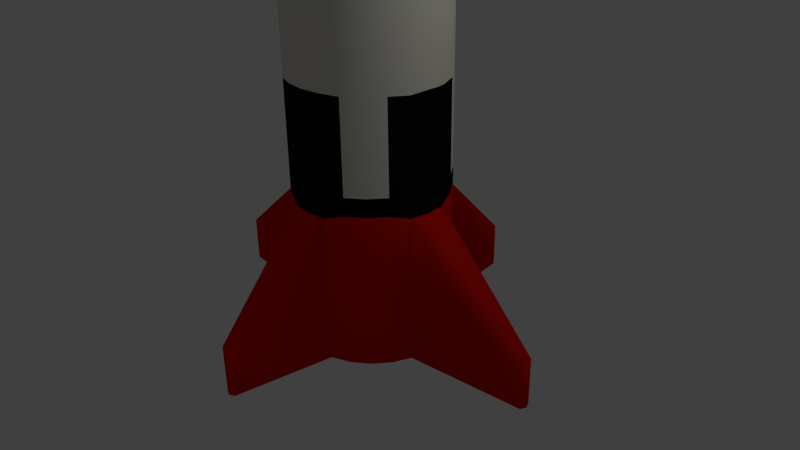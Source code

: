 # Source: missile.blend  (saved by Blender 2.74.0; exported with 4.5.12 LTS)
import bpy
from mathutils import Matrix  # noqa: F401  (used for matrix-valued properties, if any)

bpy.ops.wm.read_factory_settings(use_empty=True)
scene = bpy.context.scene
scene.name = 'Scene'

# ---- collections
col_collection_1 = bpy.data.collections.new('Collection 1'); scene.collection.children.link(col_collection_1)

# ---- materials (node trees are filled in below, after node groups)
mat_missile_white = bpy.data.materials.new('missile_white')
mat_missile_white.alpha_threshold = 0.0
mat_missile_white.use_transparent_shadow = False
mat_missile_white.diffuse_color = (0.8, 0.7789, 0.6866, 1.0)
mat_missile_white.roughness = 0.5
mat_missile_white.specular_intensity = 0.3
mat_missile_white.line_color = (0.0, 0.0, 0.0, 1.0)
mat_missil_red = bpy.data.materials.new('missil_red')
mat_missil_red.alpha_threshold = 0.0
mat_missil_red.use_transparent_shadow = False
mat_missil_red.diffuse_color = (0.8, 0.008127, 0.0, 1.0)
mat_missil_red.roughness = 0.5
mat_missil_red.specular_intensity = 0.3
mat_missil_red.line_color = (0.0, 0.0, 0.0, 1.0)
mat_missile_black = bpy.data.materials.new('missile_black')
mat_missile_black.alpha_threshold = 0.0
mat_missile_black.use_transparent_shadow = False
mat_missile_black.diffuse_color = (0.005605, 0.005605, 0.005605, 1.0)
mat_missile_black.roughness = 0.5
mat_missile_black.specular_intensity = 0.3
mat_missile_black.line_color = (0.0, 0.0, 0.0, 1.0)
mat_missile_yellow = bpy.data.materials.new('missile_yellow')
mat_missile_yellow.alpha_threshold = 0.0
mat_missile_yellow.use_transparent_shadow = False
mat_missile_yellow.diffuse_color = (0.8, 0.7614, 0.3561, 1.0)
mat_missile_yellow.roughness = 0.5
mat_missile_yellow.specular_intensity = 0.3
mat_missile_yellow.line_color = (0.0, 0.0, 0.0, 1.0)

# ---- material node trees

# ---- world
world_world = bpy.data.worlds.new('World'); scene.world = world_world
world_world.color = (0.05088, 0.05088, 0.05088)
world_world.use_sun_shadow = False
world_world.sun_shadow_jitter_overblur = 0.0
world_world.cycles.sampling_method = 'MANUAL'
world_world.cycles.sample_map_resolution = 256

# ---- cameras
cam_camera = bpy.data.cameras.new('Camera')
cam_camera.clip_end = 100.0
cam_camera.lens = 35.0
cam_camera.sensor_width = 32.0
cam_camera.sensor_height = 18.0
cam_camera.ortho_scale = 7.314
cam_camera.dof.focus_distance = 0.0
cam_camera.dof.aperture_fstop = 128.0

# ---- lights
light_lamp = bpy.data.lights.new('Lamp', 'POINT')
light_lamp.transmission_factor = 0.0
light_lamp.cutoff_distance = 30.0
light_lamp.energy = 100.0
light_lamp.shadow_buffer_clip_start = 1.001
light_lamp.shadow_soft_size = 0.1
light_lamp.shadow_maximum_resolution = 0.006
light_lamp.use_absolute_resolution = True
light_lamp.cycles.use_multiple_importance_sampling = False

# ---- meshes
me_cylinder = bpy.data.meshes.new('Cylinder')
me_cylinder.from_pydata([(0.0, 1.0, -1.0), (0.0, 1.0, 0.9252), (0.2588, 0.9659, -1.0), (0.2588, 0.9659, 0.9252), (0.5, 0.866, -1.0), (0.5, 0.866, 1.0), (0.7071, 0.7071, -1.0), (0.7071, 0.7071, 1.0), (0.866, 0.5, -1.0), (0.866, 0.5, 1.0), (0.9659, 0.2588, -1.0), (0.9659, 0.2588, 0.9252), (1.0, 7.55e-08, -1.0), (1.0, 7.55e-08, 0.9252), (0.9659, -0.2588, -1.0), (0.9659, -0.2588, 0.9252), (0.866, -0.5, -1.0), (0.866, -0.5, 1.0), (0.7071, -0.7071, -1.0), (0.7071, -0.7071, 1.0), (0.5, -0.866, -1.0), (0.5, -0.866, 1.0), (0.2588, -0.9659, -1.0), (0.2588, -0.9659, 0.9252), (3.894e-07, -1.0, -1.0), (3.894e-07, -1.0, 0.9252), (-0.2588, -0.9659, -1.0), (-0.2588, -0.9659, 0.9252), (-0.5, -0.866, -1.0), (-0.5, -0.866, 1.0), (-0.7071, -0.7071, -1.0), (-0.7071, -0.7071, 1.0), (-0.866, -0.5, -1.0), (-0.866, -0.5, 1.0), (-0.9659, -0.2588, -1.0), (-0.9659, -0.2588, 0.9252), (-1.0, -4.649e-07, -1.0), (-1.0, -4.649e-07, 0.9252), (-0.9659, 0.2588, -1.0), (-0.9659, 0.2588, 0.9252), (-0.866, 0.5, -1.0), (-0.866, 0.5, 1.0), (-0.7071, 0.7071, -1.0), (-0.7071, 0.7071, 1.0), (-0.5, 0.866, -1.0), (-0.5, 0.866, 1.0), (-0.2588, 0.9659, -1.0), (-0.2588, 0.9659, 0.9252), (-1.065e-07, 1.0, 9.325), (0.2588, 0.9659, 9.325), (0.5, 0.866, 9.325), (0.7071, 0.7071, 9.325), (0.866, 0.5, 9.325), (0.9659, 0.2588, 9.325), (1.0, 7.55e-08, 9.325), (0.9659, -0.2588, 9.325), (0.866, -0.5, 9.325), (0.7071, -0.7071, 9.325), (0.5, -0.866, 9.325), (0.2588, -0.9659, 9.325), (2.829e-07, -1.0, 9.325), (-0.2588, -0.9659, 9.325), (-0.5, -0.866, 9.325), (-0.7071, -0.7071, 9.325), (-0.866, -0.5, 9.325), (-0.9659, -0.2588, 9.325), (-1.0, -4.649e-07, 9.325), (-0.9659, 0.2588, 9.325), (-0.866, 0.5, 9.325), (-0.7071, 0.7071, 9.325), (-0.5, 0.866, 9.325), (-0.2588, 0.9659, 9.325), (-1.058e-06, 1.0, 10.29), (0.2588, 0.9659, 10.29), (0.5, 0.866, 10.29), (0.7071, 0.7071, 10.29), (0.866, 0.5, 10.29), (0.9659, 0.2588, 10.29), (1.0, 7.55e-08, 10.29), (0.9659, -0.2588, 10.29), (0.866, -0.5, 10.29), (0.7071, -0.7071, 10.29), (0.5, -0.866, 10.29), (0.2588, -0.9659, 10.29), (-6.69e-07, -1.0, 10.29), (-0.2588, -0.9659, 10.29), (-0.5, -0.866, 10.29), (-0.7071, -0.7071, 10.29), (-0.866, -0.5, 10.29), (-0.9659, -0.2588, 10.29), (-1.0, -4.649e-07, 10.29), (-0.9659, 0.2588, 10.29), (-0.866, 0.5, 10.29), (-0.7071, 0.7071, 10.29), (-0.5, 0.866, 10.29), (-0.2588, 0.9659, 10.29), (-1.333e-06, 0.8523, 11.19), (0.2206, 0.8232, 11.19), (0.4261, 0.7381, 11.19), (0.6026, 0.6026, 11.19), (0.7381, 0.4261, 11.19), (0.8232, 0.2206, 11.19), (0.8523, 4.563e-08, 11.19), (0.8232, -0.2206, 11.19), (0.7381, -0.4261, 11.19), (0.6026, -0.6026, 11.19), (0.4261, -0.7381, 11.19), (0.2206, -0.8232, 11.19), (-1.001e-06, -0.8523, 11.19), (-0.2206, -0.8232, 11.19), (-0.4261, -0.7381, 11.19), (-0.6026, -0.6026, 11.19), (-0.7381, -0.4261, 11.19), (-0.8232, -0.2206, 11.19), (-0.8523, -4.149e-07, 11.19), (-0.8232, 0.2206, 11.19), (-0.7381, 0.4261, 11.19), (-0.6026, 0.6026, 11.19), (-0.4261, 0.7381, 11.19), (-0.2206, 0.8232, 11.19), (-1.216e-06, 0.3479, 12.89), (0.09004, 0.3361, 12.89), (0.174, 0.3013, 12.89), (0.246, 0.246, 12.89), (0.3013, 0.174, 12.89), (0.3361, 0.09004, 12.89), (0.3479, -5.486e-08, 12.89), (0.3361, -0.09004, 12.89), (0.3013, -0.174, 12.89), (0.246, -0.246, 12.89), (0.174, -0.3013, 12.89), (0.09004, -0.3361, 12.89), (-1.081e-06, -0.3479, 12.89), (-0.09005, -0.3361, 12.89), (-0.174, -0.3013, 12.89), (-0.246, -0.246, 12.89), (-0.3013, -0.174, 12.89), (-0.3361, -0.09004, 12.89), (-0.3479, -2.429e-07, 12.89), (-0.3361, 0.09004, 12.89), (-0.3013, 0.174, 12.89), (-0.246, 0.246, 12.89), (-0.174, 0.3013, 12.89), (-0.09005, 0.3361, 12.89), (3.495e-08, 0.1128, 13.48), (0.0292, 0.109, 13.48), (0.05641, 0.09771, 13.48), (0.07978, 0.07978, 13.48), (0.09771, 0.05641, 13.48), (0.109, 0.0292, 13.48), (0.1128, -9.78e-08, 13.48), (0.109, -0.0292, 13.48), (0.09771, -0.05641, 13.48), (0.07978, -0.07978, 13.48), (0.05641, -0.09771, 13.48), (0.0292, -0.109, 13.48), (7.889e-08, -0.1128, 13.48), (-0.0292, -0.109, 13.48), (-0.05641, -0.09771, 13.48), (-0.07978, -0.07978, 13.48), (-0.09771, -0.05641, 13.48), (-0.109, -0.0292, 13.48), (-0.1128, -1.588e-07, 13.48), (-0.109, 0.0292, 13.48), (-0.09771, 0.05641, 13.48), (-0.07978, 0.07978, 13.48), (-0.05641, 0.09771, 13.48), (-0.0292, 0.109, 13.48), (-2.565, -0.07547, -1.0), (-2.565, -0.07547, -0.3791), (-2.599, -1.197e-06, -1.0), (-2.599, -1.197e-06, -0.3791), (-2.565, 0.07547, -1.0), (-2.565, 0.07547, -0.3791), (0.07541, -2.281, -1.0), (0.07541, -2.281, -0.3791), (9.864e-07, -2.315, -1.0), (9.864e-07, -2.315, -0.3791), (-0.0754, -2.281, -1.0), (-0.0754, -2.281, -0.3791), (2.551, 0.075, -1.0), (2.551, 0.075, -0.3791), (2.585, 2.878e-07, -1.0), (2.585, 2.878e-07, -0.3791), (2.551, -0.075, -1.0), (2.551, -0.075, -0.3791), (-4.128e-07, 2.343, -1.0), (-4.128e-07, 2.343, -0.3791), (0.07003, 2.309, -1.0), (0.07003, 2.309, -0.3791), (-0.07003, 2.309, -1.0), (-0.07003, 2.309, -0.3791), (3.864e-07, -1.0, 1.162), (-0.2588, -0.9659, 1.162), (-0.9659, 0.2588, 1.162), (-0.866, 0.5, 1.235), (0.9659, -0.2588, 1.162), (0.866, -0.5, 1.235), (-0.5, -0.866, 1.235), (-0.7071, -0.7071, 1.235), (0.5, 0.866, 1.235), (0.7071, 0.7071, 1.235), (-0.7071, 0.7071, 1.235), (-0.5, 0.866, 1.235), (0.7071, -0.7071, 1.235), (0.5, -0.866, 1.235), (-0.866, -0.5, 1.235), (-0.9659, -0.2588, 1.162), (0.866, 0.5, 1.235), (0.9659, 0.2588, 1.162), (-0.2588, 0.9659, 1.162), (-3.002e-09, 1.0, 1.162), (0.2588, -0.9659, 1.162), (-1.0, -4.649e-07, 1.162), (1.0, 7.55e-08, 1.162), (0.2588, 0.9659, 1.162), (-1.0, -4.649e-07, 2.422), (0.2588, -0.9659, 2.432), (-0.2588, 0.9659, 2.432), (0.866, 0.5, 2.421), (-1.468e-08, 1.0, 2.432), (0.9659, 0.2588, 2.412), (-0.9659, -0.2588, 2.422), (0.5, -0.866, 2.421), (0.7071, 0.7071, 6.504), (-0.7071, -0.7071, 6.504), (-0.5, 0.866, 6.504), (0.866, -0.5, 6.504), (0.5, 0.866, 8.025), (-0.7071, 0.7071, 8.025), (0.7071, -0.7071, 8.025), (-0.866, -0.5, 8.025), (-0.866, 0.5, 2.421), (-0.2588, -0.9659, 2.432), (0.2588, 0.9659, 2.432), (1.0, 7.55e-08, 2.421), (-0.866, -0.5, 2.421), (0.7071, -0.7071, 2.421), (-0.7071, 0.7071, 2.421), (0.5, 0.866, 2.421), (0.866, 0.5, 7.77), (-1.0, -4.649e-07, 7.756), (-0.2588, 0.9659, 7.756), (0.2588, -0.9659, 7.756), (1.0, 7.55e-08, 7.756), (-0.866, 0.5, 7.77), (0.2588, 0.9659, 7.756), (-0.2588, -0.9659, 7.756), (-0.5, -0.866, 2.421), (0.9659, -0.2588, 2.404), (-0.9659, 0.2588, 2.422), (3.747e-07, -1.0, 2.432), (0.5, -0.866, 7.77), (-8.66e-08, 1.0, 7.756), (-0.9659, -0.2588, 7.756), (0.9659, 0.2588, 7.756), (1.0, 7.55e-08, 8.013), (0.2588, 0.9659, 8.013), (-0.2588, -0.9659, 8.013), (-0.866, 0.5, 8.025), (0.866, 0.5, 8.025), (-0.2588, 0.9659, 8.013), (0.2588, -0.9659, 8.013), (-1.0, -4.649e-07, 8.013), (0.5, -0.866, 8.025), (-0.9659, -0.2588, 8.013), (0.9659, 0.2588, 8.013), (-8.985e-08, 1.0, 8.013), (0.866, -0.5, 7.77), (-0.5, 0.866, 7.77), (-0.7071, -0.7071, 7.77), (0.7071, 0.7071, 7.77), (0.9659, -0.2588, 7.756), (3.028e-07, -1.0, 7.756), (-0.9659, 0.2588, 7.756), (-0.5, -0.866, 7.77), (-0.5, 0.866, 2.421), (0.7071, 0.7071, 2.421), (-0.7071, -0.7071, 2.421), (0.866, -0.5, 2.421), (0.866, -0.5, 8.025), (-0.7071, -0.7071, 8.025), (0.7071, 0.7071, 8.025), (-0.5, 0.866, 8.025), (0.7071, -0.7071, 6.504), (-0.7071, 0.7071, 6.504), (-0.866, -0.5, 6.504), (0.5, 0.866, 6.504), (0.2588, -0.9659, 6.482), (-0.2588, 0.9659, 6.482), (-1.0, -4.649e-07, 6.482), (0.866, 0.5, 6.504), (0.9659, 0.2588, 6.482), (-0.9659, -0.2588, 6.482), (-7.596e-08, 1.0, 6.482), (0.5, -0.866, 6.504), (-0.5, -0.866, 8.025), (0.9659, -0.2588, 8.013), (-0.9659, 0.2588, 8.013), (2.996e-07, -1.0, 8.013), (0.9659, -0.2588, 6.482), (3.135e-07, -1.0, 6.482), (-0.9659, 0.2588, 6.482), (-0.5, -0.866, 6.504), (0.5, 0.866, 7.77), (-0.866, -0.5, 7.77), (-0.7071, 0.7071, 7.77), (0.7071, -0.7071, 7.77), (1.0, 7.55e-08, 6.482), (-0.866, 0.5, 6.504), (0.2588, 0.9659, 6.482), (-0.2588, -0.9659, 6.482), (0.983, -0.1294, -1.0), (0.983, -0.1294, 0.9252), (0.983, -0.1294, 9.325), (0.983, -0.1294, 10.29), (0.8377, -0.1103, 11.19), (0.342, -0.04502, 12.89), (0.1109, -0.0146, 13.48), (2.568, -0.0375, -1.0), (2.568, -0.0375, -0.3791), (0.983, -0.1294, 1.162), (0.983, -0.1294, 2.412), (0.983, -0.1294, 8.013), (0.983, -0.1294, 6.482), (0.983, -0.1294, 7.756), (-0.866, -0.5, 8.105), (0.866, 0.5, 8.105), (0.983, 0.1294, 6.482), (0.983, 0.1294, 2.412), (0.983, 0.1294, 8.013), (0.983, 0.1294, 7.756), (0.983, 0.1294, 1.162), (2.568, 0.0375, -0.3791), (2.568, 0.0375, -1.0), (0.1109, 0.0146, 13.48), (0.342, 0.04502, 12.89), (0.8377, 0.1103, 11.19), (0.983, 0.1294, 10.29), (0.983, 0.1294, 9.325), (0.983, 0.1294, 0.9252), (0.983, 0.1294, -1.0), (-0.5, -0.866, 8.105), (0.866, -0.5, 9.228), (-0.7071, -0.7071, 9.228), (0.7071, 0.7071, 9.228), (-0.5, 0.866, 9.228), (0.0146, 0.1109, 13.48), (0.5, 0.866, 8.105), (-0.7071, 0.7071, 8.105), (0.7071, -0.7071, 8.105), (0.983, -0.1294, 9.227), (0.983, 0.1294, 9.227), (0.03501, 2.326, -0.3791), (-0.2588, 0.9659, 8.094), (0.2588, 0.9659, 8.094), (-0.2588, -0.9659, 8.094), (-0.866, 0.5, 8.105), (0.866, -0.5, 8.105), (0.1294, 0.983, 7.756), (0.1294, 0.983, 8.013), (0.983, -0.1294, 8.094), (2.985e-07, -1.0, 8.094), (0.1294, 0.983, 9.325), (0.1294, 0.983, 10.29), (0.5, -0.866, 9.228), (-0.9659, -0.2588, 9.227), (0.9659, 0.2588, 9.227), (-1.052e-07, 1.0, 9.227), (0.2588, -0.9659, 8.094), (-1.0, -4.649e-07, 8.094), (1.0, 7.55e-08, 8.094), (0.03501, 2.326, -1.0), (-0.5, 0.866, 8.105), (0.5, -0.866, 8.105), (-0.7071, -0.7071, 8.105), (0.7071, 0.7071, 8.105), (0.1294, 0.983, 1.162), (-0.9659, 0.2588, 8.094), (0.9659, -0.2588, 8.094), (-0.866, 0.5, 9.228), (-0.2588, -0.9659, 9.227), (0.2588, 0.9659, 9.227), (1.0, 7.55e-08, 9.227), (-1.0, -4.649e-07, 9.227), (0.2588, -0.9659, 9.227), (-0.2588, 0.9659, 9.227), (0.866, 0.5, 9.228), (-0.866, -0.5, 9.228), (0.7071, -0.7071, 9.228), (-0.7071, 0.7071, 9.228), (0.5, 0.866, 9.228), (-0.5, -0.866, 9.228), (0.9659, -0.2588, 9.227), (-0.9659, 0.2588, 9.227), (2.842e-07, -1.0, 9.227), (-0.9659, -0.2588, 8.094), (0.9659, 0.2588, 8.094), (-9.089e-08, 1.0, 8.094), (0.983, 0.1294, 8.094), (0.1294, 0.983, -1.0), (0.1294, 0.983, 0.9252), (0.1103, 0.8378, 11.19), (0.04502, 0.342, 12.89), (0.1294, 0.983, 8.094), (0.1294, 0.983, 9.227), (0.1294, 0.983, 6.482), (0.1294, 0.983, 2.432), (-0.1294, 0.983, -1.0), (-0.1294, 0.983, 0.9252), (-0.1294, 0.983, 9.325), (-0.1294, 0.983, 10.29), (-0.1103, 0.8378, 11.19), (-0.04502, 0.342, 12.89), (-0.0146, 0.1109, 13.48), (-0.03501, 2.326, -1.0), (-0.03501, 2.326, -0.3791), (-0.1294, 0.983, 1.162), (-0.1294, 0.983, 6.482), (-0.1294, 0.983, 2.432), (-0.1294, 0.983, 8.013), (-0.1294, 0.983, 7.756), (-0.1294, 0.983, 9.227), (-0.1294, 0.983, 8.094), (0.1103, -0.8378, 11.19), (-0.8378, -0.1103, 11.19), (-0.342, -0.04502, 12.89), (-0.1109, -0.0146, 13.48), (-2.582, -0.03774, -1.0), (-2.582, -0.03774, -0.3791), (-0.983, -0.1294, 1.162), (-0.983, -0.1294, 8.013), (-0.983, -0.1294, 6.482), (-0.1294, -0.983, 10.29), (-0.1294, -0.983, 9.325), (-0.1294, -0.983, 0.9252), (-0.983, -0.1294, 2.422), (-0.983, -0.1294, 7.756), (-0.983, -0.1294, 9.227), (-0.983, -0.1294, 8.094), (-0.0377, -2.298, -1.0), (-0.0146, -0.1109, 13.48), (-0.04502, -0.342, 12.89), (0.1294, -0.983, 8.013), (0.1294, -0.983, 7.756), (0.04502, -0.342, 12.89), (0.0146, -0.1109, 13.48), (0.0377, -2.298, -1.0), (0.0377, -2.298, -0.3791), (-2.582, 0.03773, -1.0), (-0.1109, 0.0146, 13.48), (-0.342, 0.04502, 12.89), (-0.8378, 0.1103, 11.19), (-0.983, 0.1294, 10.29), (-0.983, 0.1294, 9.325), (-0.983, 0.1294, 0.9252), (-0.983, 0.1294, -1.0), (-0.1294, -0.983, -1.0), (-0.0377, -2.298, -0.3791), (-0.983, 0.1294, 9.227), (-0.983, 0.1294, 8.094), (-0.983, 0.1294, 6.482), (-0.983, 0.1294, 8.013), (-0.983, 0.1294, 7.756), (-0.983, 0.1294, 2.422), (-0.983, 0.1294, 1.162), (-2.582, 0.03773, -0.3791), (-0.1294, -0.983, 6.482), (-0.1294, -0.983, 7.756), (0.1294, -0.983, 10.29), (0.1294, -0.983, -1.0), (0.1294, -0.983, 0.9252), (-0.983, -0.1294, -1.0), (-0.983, -0.1294, 0.9252), (-0.983, -0.1294, 9.325), (-0.983, -0.1294, 10.29), (0.1294, -0.983, 9.325), (-0.1103, -0.8378, 11.19), (0.1294, -0.983, 1.162), (0.1294, -0.983, 2.432), (0.1294, -0.983, 6.482), (-0.1294, -0.983, 9.227), (-0.1294, -0.983, 8.094), (-0.1294, -0.983, 1.162), (-0.1294, -0.983, 8.013), (-0.1294, -0.983, 2.432), (0.1294, -0.983, 9.227), (0.1294, -0.983, 8.094)], [], [(3, 2, 188, 189), (2, 3, 5, 4), (4, 5, 7, 6), (6, 7, 9, 8), (8, 9, 11, 10), (340, 13, 183, 333), (15, 14, 184, 185), (14, 15, 17, 16), (16, 17, 19, 18), (18, 19, 21, 20), (20, 21, 23, 22), (470, 22, 174, 447), (435, 27, 179, 458), (26, 27, 29, 28), (28, 29, 31, 30), (30, 31, 33, 32), (32, 33, 35, 34), (34, 35, 169, 168), (456, 36, 170, 449), (38, 39, 41, 40), (40, 41, 43, 42), (42, 43, 45, 44), (481, 395, 60, 434), (400, 0, 186, 372), (44, 45, 47, 46), (0, 400, 2, 4, 6, 8, 10, 341, 12, 312, 14, 16, 18, 20, 22, 470, 24, 457, 26, 28, 30, 32, 34, 472, 36, 456, 38, 40, 42, 44, 46, 408), (56, 55, 79, 80), (380, 394, 67, 68), (343, 393, 55, 56), (344, 392, 62, 63), (345, 391, 50, 51), (346, 390, 69, 70), (365, 389, 57, 58), (366, 388, 64, 65), (367, 387, 52, 53), (422, 386, 71, 410), (486, 385, 59, 476), (459, 384, 66, 454), (351, 383, 54, 314), (392, 381, 61, 62), (391, 382, 49, 50), (390, 380, 68, 69), (389, 343, 56, 57), (388, 344, 63, 64), (387, 345, 51, 52), (386, 346, 70, 71), (405, 368, 48, 363), (385, 365, 58, 59), (438, 366, 65, 474), (352, 367, 53, 339), (94, 93, 117, 118), (51, 50, 74, 75), (410, 71, 95, 411), (454, 66, 90, 453), (62, 61, 85, 86), (57, 56, 80, 81), (52, 51, 75, 76), (68, 67, 91, 92), (63, 62, 86, 87), (58, 57, 81, 82), (53, 52, 76, 77), (69, 68, 92, 93), (64, 63, 87, 88), (59, 58, 82, 83), (339, 53, 77, 338), (363, 48, 72, 364), (70, 69, 93, 94), (65, 64, 88, 89), (476, 59, 83, 469), (314, 54, 78, 315), (50, 49, 73, 74), (71, 70, 94, 95), (474, 65, 89, 475), (434, 60, 84, 433), (111, 110, 134, 135), (89, 88, 112, 113), (469, 83, 107, 424), (315, 78, 102, 316), (74, 73, 97, 98), (95, 94, 118, 119), (475, 89, 113, 425), (433, 84, 108, 477), (80, 79, 103, 104), (75, 74, 98, 99), (411, 95, 119, 412), (453, 90, 114, 452), (86, 85, 109, 110), (81, 80, 104, 105), (76, 75, 99, 100), (92, 91, 115, 116), (87, 86, 110, 111), (82, 81, 105, 106), (77, 76, 100, 101), (93, 92, 116, 117), (88, 87, 111, 112), (83, 82, 106, 107), (338, 77, 101, 337), (364, 72, 96, 402), (413, 143, 167, 414), (106, 105, 129, 130), (101, 100, 124, 125), (117, 116, 140, 141), (112, 111, 135, 136), (107, 106, 130, 131), (337, 101, 125, 336), (402, 96, 120, 403), (118, 117, 141, 142), (113, 112, 136, 137), (424, 107, 131, 445), (316, 102, 126, 317), (98, 97, 121, 122), (119, 118, 142, 143), (425, 113, 137, 426), (477, 108, 132, 442), (104, 103, 127, 128), (99, 98, 122, 123), (412, 119, 143, 413), (452, 114, 138, 451), (110, 109, 133, 134), (105, 104, 128, 129), (100, 99, 123, 124), (116, 115, 139, 140), (145, 347, 144, 414, 167, 166, 165, 164, 163, 450, 162, 427, 161, 160, 159, 158, 157, 441, 156, 446, 155, 154, 153, 152, 151, 318, 150, 335, 149, 148, 147, 146), (451, 138, 162, 450), (134, 133, 157, 158), (129, 128, 152, 153), (124, 123, 147, 148), (140, 139, 163, 164), (135, 134, 158, 159), (130, 129, 153, 154), (125, 124, 148, 149), (141, 140, 164, 165), (136, 135, 159, 160), (131, 130, 154, 155), (336, 125, 149, 335), (403, 120, 144, 347), (142, 141, 165, 166), (137, 136, 160, 161), (445, 131, 155, 446), (317, 126, 150, 318), (122, 121, 145, 146), (143, 142, 166, 167), (426, 137, 161, 427), (442, 132, 156, 441), (128, 127, 151, 152), (123, 122, 146, 147), (428, 429, 171, 170), (449, 466, 173, 172), (39, 38, 172, 173), (473, 37, 171, 429), (455, 39, 173, 466), (472, 34, 168, 428), (447, 448, 177, 176), (440, 458, 179, 178), (457, 24, 176, 440), (22, 23, 175, 174), (27, 26, 178, 179), (471, 25, 177, 448), (334, 333, 183, 182), (319, 320, 185, 184), (313, 15, 185, 320), (341, 10, 180, 334), (312, 12, 182, 319), (10, 11, 181, 180), (372, 353, 189, 188), (415, 416, 187, 186), (409, 1, 187, 416), (408, 46, 190, 415), (46, 47, 191, 190), (401, 3, 189, 353), (435, 25, 192, 483), (41, 39, 194, 195), (17, 15, 196, 197), (31, 29, 198, 199), (7, 5, 200, 201), (45, 43, 202, 203), (21, 19, 204, 205), (35, 33, 206, 207), (11, 9, 208, 209), (409, 47, 210, 417), (471, 23, 212, 478), (455, 37, 213, 465), (313, 13, 214, 321), (29, 27, 193, 198), (5, 3, 215, 200), (43, 41, 195, 202), (19, 17, 197, 204), (33, 31, 199, 206), (9, 7, 201, 208), (47, 45, 203, 210), (401, 1, 211, 377), (23, 21, 205, 212), (473, 35, 207, 430), (340, 11, 209, 332), (467, 301, 273, 468), (291, 224, 271, 240), (202, 195, 232, 238), (271, 304, 228, 282), (436, 222, 293, 432), (197, 196, 249, 279), (430, 207, 222, 436), (307, 268, 280, 230), (203, 202, 238, 276), (198, 193, 233, 248), (465, 213, 216, 464), (321, 214, 235, 322), (377, 211, 220, 407), (287, 310, 246, 304), (199, 198, 248, 278), (195, 194, 250, 232), (208, 201, 277, 219), (478, 212, 217, 479), (331, 255, 266, 330), (324, 308, 244, 325), (209, 208, 219, 221), (359, 253, 267, 360), (483, 192, 251, 485), (212, 205, 223, 217), (245, 274, 298, 259), (304, 246, 257, 228), (224, 287, 304, 271), (322, 235, 308, 324), (210, 203, 276, 218), (206, 199, 278, 236), (270, 275, 296, 281), (269, 306, 229, 283), (417, 210, 218, 419), (305, 270, 281, 231), (200, 215, 234, 239), (204, 197, 279, 237), (419, 218, 289, 418), (288, 295, 252, 243), (201, 200, 239, 277), (205, 204, 237, 223), (254, 305, 231, 265), (332, 209, 221, 329), (252, 307, 230, 264), (463, 241, 263, 462), (239, 234, 310, 287), (207, 206, 236, 222), (437, 254, 265, 431), (295, 284, 307, 252), (276, 238, 285, 226), (461, 290, 241, 463), (306, 245, 259, 229), (268, 272, 297, 280), (325, 244, 256, 323), (226, 285, 306, 269), (479, 217, 288, 480), (275, 247, 258, 296), (255, 240, 260, 266), (240, 271, 282, 260), (242, 269, 283, 261), (285, 309, 245, 306), (468, 273, 299, 484), (227, 300, 272, 268), (444, 243, 262, 443), (406, 294, 253, 359), (243, 252, 264, 262), (421, 242, 261, 420), (223, 237, 284, 295), (225, 303, 275, 270), (219, 277, 224, 291), (286, 225, 270, 305), (217, 223, 295, 288), (418, 289, 242, 421), (218, 276, 226, 289), (432, 293, 254, 437), (464, 216, 290, 461), (284, 227, 268, 307), (292, 291, 240, 255), (309, 302, 274, 245), (289, 226, 269, 242), (328, 292, 255, 331), (232, 250, 302, 309), (303, 311, 247, 275), (480, 288, 243, 444), (293, 286, 305, 254), (238, 232, 309, 285), (279, 249, 300, 227), (329, 221, 292, 328), (407, 220, 294, 406), (485, 251, 301, 467), (237, 279, 227, 284), (278, 248, 303, 225), (236, 278, 225, 286), (277, 239, 287, 224), (248, 233, 311, 303), (222, 236, 286, 293), (221, 219, 291, 292), (393, 351, 314, 55), (55, 314, 315, 79), (79, 315, 316, 103), (103, 316, 317, 127), (127, 317, 318, 151), (182, 183, 320, 319), (13, 313, 320, 183), (14, 312, 319, 184), (15, 313, 321, 196), (196, 321, 322, 249), (300, 324, 325, 272), (249, 322, 324, 300), (272, 325, 323, 297), (357, 378, 394, 380), (11, 340, 333, 181), (235, 329, 328, 308), (308, 328, 331, 244), (375, 342, 392, 344), (13, 340, 332, 214), (180, 181, 333, 334), (214, 332, 329, 235), (12, 341, 334, 182), (354, 373, 346, 386), (297, 323, 361, 379), (326, 375, 344, 388), (396, 326, 388, 366), (460, 370, 384, 459), (102, 337, 336, 126), (383, 352, 339, 54), (244, 331, 330, 256), (373, 349, 390, 346), (397, 327, 387, 367), (439, 396, 366, 438), (404, 398, 368, 405), (78, 338, 337, 102), (54, 339, 338, 78), (126, 336, 335, 150), (371, 399, 352, 383), (358, 379, 393, 343), (361, 371, 383, 351), (230, 280, 358, 350), (350, 358, 343, 389), (379, 361, 351, 393), (369, 374, 365, 385), (348, 355, 382, 391), (349, 357, 380, 390), (342, 356, 381, 392), (374, 350, 389, 365), (423, 354, 386, 422), (376, 348, 391, 345), (327, 376, 345, 387), (399, 397, 367, 352), (487, 369, 385, 486), (482, 362, 395, 481), (262, 264, 374, 369), (281, 296, 342, 375), (484, 299, 362, 482), (231, 281, 375, 326), (228, 257, 355, 348), (282, 228, 348, 376), (355, 404, 405, 382), (261, 283, 373, 354), (280, 297, 379, 358), (283, 229, 349, 373), (266, 260, 327, 397), (462, 263, 370, 460), (265, 231, 326, 396), (257, 360, 404, 355), (431, 265, 396, 439), (260, 282, 376, 327), (323, 256, 371, 361), (256, 330, 399, 371), (330, 266, 397, 399), (259, 298, 378, 357), (296, 258, 356, 342), (121, 403, 347, 145), (420, 261, 354, 423), (443, 262, 369, 487), (264, 230, 350, 374), (49, 363, 364, 73), (360, 267, 398, 404), (1, 401, 353, 187), (215, 377, 407, 234), (229, 259, 357, 349), (2, 400, 372, 188), (3, 401, 377, 215), (246, 359, 360, 257), (382, 405, 363, 49), (310, 406, 359, 246), (234, 407, 406, 310), (97, 402, 403, 121), (186, 187, 353, 372), (73, 364, 402, 97), (368, 422, 410, 48), (48, 410, 411, 72), (72, 411, 412, 96), (120, 413, 414, 144), (96, 412, 413, 120), (190, 191, 416, 415), (47, 409, 416, 191), (0, 408, 415, 186), (1, 409, 417, 211), (211, 417, 419, 220), (220, 419, 418, 294), (253, 421, 420, 267), (294, 418, 421, 253), (398, 423, 422, 368), (267, 420, 423, 398), (247, 468, 484, 258), (133, 442, 441, 157), (194, 465, 464, 250), (370, 439, 438, 384), (115, 452, 451, 139), (311, 467, 468, 247), (250, 464, 461, 302), (290, 432, 437, 241), (298, 462, 460, 378), (299, 443, 487, 362), (213, 430, 436, 216), (394, 459, 454, 67), (362, 487, 486, 395), (37, 455, 466, 171), (38, 456, 449, 172), (85, 433, 477, 109), (27, 435, 483, 193), (37, 473, 430, 213), (91, 453, 452, 115), (67, 454, 453, 91), (168, 169, 429, 428), (35, 473, 429, 169), (384, 438, 474, 66), (378, 460, 459, 394), (274, 463, 462, 298), (23, 471, 448, 175), (39, 455, 465, 194), (170, 171, 466, 449), (25, 471, 478, 192), (139, 451, 450, 163), (302, 461, 463, 274), (241, 437, 431, 263), (176, 177, 458, 440), (263, 431, 439, 370), (114, 425, 426, 138), (258, 484, 482, 356), (90, 475, 425, 114), (66, 474, 475, 90), (61, 434, 433, 85), (193, 483, 485, 233), (138, 426, 427, 162), (381, 481, 434, 61), (36, 472, 428, 170), (216, 436, 432, 290), (395, 486, 476, 60), (25, 435, 458, 177), (356, 482, 481, 381), (233, 485, 467, 311), (60, 476, 469, 84), (26, 457, 440, 178), (109, 477, 442, 133), (108, 424, 445, 132), (251, 479, 480, 301), (132, 445, 446, 156), (174, 175, 448, 447), (273, 444, 443, 299), (84, 469, 424, 108), (301, 480, 444, 273), (24, 470, 447, 176), (192, 478, 479, 251)])
me_cylinder.polygons.foreach_set('use_smooth', [True] * 458)
me_cylinder.polygons.foreach_set('material_index', [1, 1, 1, 1, 1, 1, 1, 1, 1, 1, 1, 1, 1, 1, 1, 1, 1, 1, 1, 1, 1, 1, 3, 1, 1, 1, 1, 3, 3, 3, 3, 3, 3, 3, 3, 3, 3, 3, 3, 3, 3, 3, 3, 3, 3, 3, 3, 3, 3, 3, 0, 1, 1, 1, 1, 1, 1, 1, 1, 1, 1, 1, 1, 1, 1, 1, 1, 1, 1, 1, 1, 1, 1, 1, 0, 0, 0, 0, 0, 0, 0, 0, 0, 0, 0, 0, 0, 0, 0, 0, 0, 0, 0, 0, 0, 0, 0, 0, 0, 0, 0, 0, 0, 0, 0, 0, 0, 0, 0, 0, 0, 0, 0, 0, 0, 0, 0, 0, 0, 0, 0, 0, 0, 0, 0, 0, 0, 0, 0, 0, 0, 0, 0, 0, 0, 0, 0, 0, 0, 0, 0, 0, 0, 0, 0, 0, 1, 1, 1, 1, 1, 1, 1, 1, 1, 1, 1, 1, 1, 1, 1, 1, 1, 1, 1, 1, 1, 1, 1, 1, 2, 2, 2, 2, 2, 2, 2, 2, 2, 2, 2, 2, 2, 2, 2, 2, 2, 2, 2, 2, 2, 2, 2, 2, 2, 0, 0, 2, 0, 2, 2, 2, 0, 2, 2, 2, 2, 2, 0, 2, 0, 2, 2, 2, 2, 2, 2, 2, 2, 2, 0, 0, 2, 0, 2, 2, 2, 2, 2, 0, 0, 2, 0, 0, 2, 2, 2, 2, 0, 2, 2, 0, 0, 2, 2, 2, 2, 0, 0, 2, 2, 2, 2, 0, 2, 2, 2, 2, 2, 2, 0, 0, 0, 0, 0, 2, 0, 2, 0, 0, 2, 2, 2, 2, 0, 2, 2, 2, 0, 0, 0, 0, 0, 0, 0, 0, 0, 0, 0, 0, 3, 1, 0, 0, 0, 1, 1, 1, 2, 2, 2, 0, 2, 3, 1, 0, 2, 3, 2, 1, 2, 1, 3, 3, 3, 3, 3, 0, 3, 2, 3, 3, 2, 3, 0, 1, 0, 3, 3, 3, 3, 3, 2, 3, 3, 3, 3, 3, 2, 3, 3, 2, 2, 3, 3, 3, 3, 3, 3, 3, 2, 3, 3, 3, 3, 3, 3, 3, 3, 3, 3, 3, 3, 3, 3, 0, 3, 3, 3, 1, 3, 1, 2, 3, 1, 2, 2, 3, 2, 0, 0, 1, 0, 3, 1, 0, 0, 0, 1, 1, 1, 2, 2, 0, 2, 2, 3, 3, 2, 0, 2, 3, 0, 2, 0, 2, 3, 3, 2, 3, 3, 1, 1, 0, 2, 2, 0, 1, 1, 1, 3, 2, 2, 1, 2, 1, 2, 0, 2, 2, 1, 3, 0, 3, 0, 1, 1, 2, 0, 3, 1, 0, 3, 1, 2, 0, 1, 1, 0, 0, 0, 0, 1, 2, 0, 2, 1, 2])
me_cylinder.materials.append(mat_missile_white)
me_cylinder.materials.append(mat_missil_red)
me_cylinder.materials.append(mat_missile_black)
me_cylinder.materials.append(mat_missile_yellow)
me_cylinder.use_remesh_preserve_volume = False
me_cylinder.use_remesh_preserve_attributes = False
me_cylinder.use_mirror_vertex_groups = False
me_cylinder.update()

# ---- objects
ob_missile = bpy.data.objects.new('Missile', me_cylinder)
ob_lamp = bpy.data.objects.new('Lamp', light_lamp)
ob_camera = bpy.data.objects.new('Camera', cam_camera)

# ---- transforms, parenting, visibility, modifiers, constraints
ob_missile.location = (0.0, 0.0, 0.0)
ob_missile.lineart.crease_threshold = 0.0
ob_lamp.location = (4.076, 1.005, 5.904)
ob_lamp.rotation_euler = (0.6503, 0.05522, 1.866)
ob_lamp.lock_rotations_4d = False
ob_lamp.empty_display_type = 'ARROWS'
ob_lamp.color = (0.0, 0.0, 0.0, 0.0)
ob_lamp.lineart.crease_threshold = 0.0
ob_camera.location = (7.481, -6.508, 5.344)
ob_camera.rotation_euler = (1.109, 0.01082, 0.8149)
ob_camera.lock_rotations_4d = False
ob_camera.empty_display_type = 'ARROWS'
ob_camera.color = (0.0, 0.0, 0.0, 0.0)
ob_camera.display_type = 'WIRE'
ob_camera.lineart.crease_threshold = 0.0

# ---- collection membership
col_collection_1.objects.link(ob_missile)
col_collection_1.objects.link(ob_lamp)
col_collection_1.objects.link(ob_camera)

# ---- scene / render settings (as saved in the file)
scene.camera = ob_camera
scene.frame_start = 1; scene.frame_end = 250; scene.frame_set(42)
scene.render.engine = 'BLENDER_EEVEE_NEXT'
scene.render.image_settings.color_mode = 'RGB'
scene.render.image_settings.compression = 90
scene.render.resolution_percentage = 50
scene.render.dither_intensity = 0.0
scene.cycles.use_denoising = False
scene.cycles.samples = 10
scene.cycles.sampling_pattern = 'TABULATED_SOBOL'
scene.cycles.light_sampling_threshold = 0.0
scene.cycles.use_adaptive_sampling = False
scene.cycles.use_light_tree = False
scene.cycles.blur_glossy = 0.0
scene.cycles.volume_bounces = 1
scene.cycles.pixel_filter_type = 'GAUSSIAN'
scene.cycles.sample_clamp_indirect = 0.0
scene.view_settings.view_transform = 'Standard'
bpy.context.view_layer.update()

